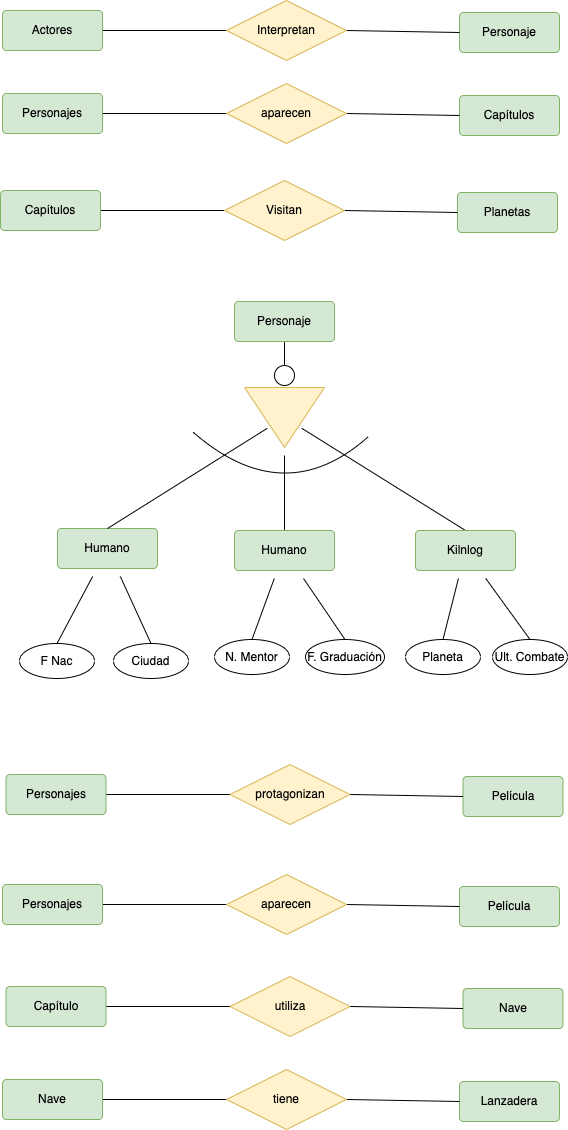

The diagram above was exported from draw.io. Its source (the exported page's mxGraphModel, read from the mxfile embedded in the PNG):
<mxGraphModel dx="1057" dy="312" grid="0" gridSize="10" guides="1" tooltips="1" connect="1" arrows="1" fold="1" page="0" pageScale="1" pageWidth="827" pageHeight="1169" math="0" shadow="0">
  <root>
    <mxCell id="0" />
    <mxCell id="1" parent="0" />
    <mxCell id="P931GzCV33_HypnUUMiP-1" value="Personaje" style="rounded=1;arcSize=10;whiteSpace=wrap;html=1;align=center;hachureGap=4;fillColor=#d5e8d4;strokeColor=#82b366;" vertex="1" parent="1">
      <mxGeometry x="363" y="15" width="100" height="40" as="geometry" />
    </mxCell>
    <mxCell id="P931GzCV33_HypnUUMiP-4" style="edgeStyle=none;curved=1;rounded=0;orthogonalLoop=1;jettySize=auto;html=1;entryX=0;entryY=0.5;entryDx=0;entryDy=0;endArrow=none;startSize=14;endSize=14;sourcePerimeterSpacing=8;targetPerimeterSpacing=8;endFill=0;exitX=1;exitY=0.5;exitDx=0;exitDy=0;" edge="1" parent="1" source="P931GzCV33_HypnUUMiP-2" target="P931GzCV33_HypnUUMiP-3">
      <mxGeometry relative="1" as="geometry" />
    </mxCell>
    <mxCell id="P931GzCV33_HypnUUMiP-2" value="Actores" style="rounded=1;arcSize=10;whiteSpace=wrap;html=1;align=center;hachureGap=4;fillColor=#d5e8d4;strokeColor=#82b366;" vertex="1" parent="1">
      <mxGeometry x="-94" y="13" width="100" height="40" as="geometry" />
    </mxCell>
    <mxCell id="P931GzCV33_HypnUUMiP-5" style="edgeStyle=none;curved=1;rounded=0;orthogonalLoop=1;jettySize=auto;html=1;entryX=0;entryY=0.5;entryDx=0;entryDy=0;endArrow=none;endFill=0;startSize=14;endSize=14;sourcePerimeterSpacing=8;targetPerimeterSpacing=8;exitX=1;exitY=0.5;exitDx=0;exitDy=0;" edge="1" parent="1" source="P931GzCV33_HypnUUMiP-3" target="P931GzCV33_HypnUUMiP-1">
      <mxGeometry relative="1" as="geometry" />
    </mxCell>
    <mxCell id="P931GzCV33_HypnUUMiP-3" value="Interpretan" style="shape=rhombus;perimeter=rhombusPerimeter;whiteSpace=wrap;html=1;align=center;hachureGap=4;strokeColor=#d6b656;fillColor=#fff2cc;" vertex="1" parent="1">
      <mxGeometry x="130" y="3" width="120" height="60" as="geometry" />
    </mxCell>
    <mxCell id="P931GzCV33_HypnUUMiP-6" value="Capítulos" style="rounded=1;arcSize=10;whiteSpace=wrap;html=1;align=center;hachureGap=4;fillColor=#d5e8d4;strokeColor=#82b366;" vertex="1" parent="1">
      <mxGeometry x="363" y="98" width="100" height="40" as="geometry" />
    </mxCell>
    <mxCell id="P931GzCV33_HypnUUMiP-7" style="edgeStyle=none;curved=1;rounded=0;orthogonalLoop=1;jettySize=auto;html=1;entryX=0;entryY=0.5;entryDx=0;entryDy=0;endArrow=none;startSize=14;endSize=14;sourcePerimeterSpacing=8;targetPerimeterSpacing=8;endFill=0;exitX=1;exitY=0.5;exitDx=0;exitDy=0;" edge="1" parent="1" source="P931GzCV33_HypnUUMiP-8" target="P931GzCV33_HypnUUMiP-10">
      <mxGeometry relative="1" as="geometry" />
    </mxCell>
    <mxCell id="P931GzCV33_HypnUUMiP-8" value="Personajes" style="rounded=1;arcSize=10;whiteSpace=wrap;html=1;align=center;hachureGap=4;fillColor=#d5e8d4;strokeColor=#82b366;" vertex="1" parent="1">
      <mxGeometry x="-94" y="96" width="100" height="40" as="geometry" />
    </mxCell>
    <mxCell id="P931GzCV33_HypnUUMiP-9" style="edgeStyle=none;curved=1;rounded=0;orthogonalLoop=1;jettySize=auto;html=1;entryX=0;entryY=0.5;entryDx=0;entryDy=0;endArrow=none;endFill=0;startSize=14;endSize=14;sourcePerimeterSpacing=8;targetPerimeterSpacing=8;exitX=1;exitY=0.5;exitDx=0;exitDy=0;" edge="1" parent="1" source="P931GzCV33_HypnUUMiP-10" target="P931GzCV33_HypnUUMiP-6">
      <mxGeometry relative="1" as="geometry" />
    </mxCell>
    <mxCell id="P931GzCV33_HypnUUMiP-10" value="aparecen" style="shape=rhombus;perimeter=rhombusPerimeter;whiteSpace=wrap;html=1;align=center;hachureGap=4;strokeColor=#d6b656;fillColor=#fff2cc;" vertex="1" parent="1">
      <mxGeometry x="130" y="86" width="120" height="60" as="geometry" />
    </mxCell>
    <mxCell id="P931GzCV33_HypnUUMiP-11" value="Planetas" style="rounded=1;arcSize=10;whiteSpace=wrap;html=1;align=center;hachureGap=4;fillColor=#d5e8d4;strokeColor=#82b366;" vertex="1" parent="1">
      <mxGeometry x="361" y="195" width="100" height="40" as="geometry" />
    </mxCell>
    <mxCell id="P931GzCV33_HypnUUMiP-12" style="edgeStyle=none;curved=1;rounded=0;orthogonalLoop=1;jettySize=auto;html=1;entryX=0;entryY=0.5;entryDx=0;entryDy=0;endArrow=none;startSize=14;endSize=14;sourcePerimeterSpacing=8;targetPerimeterSpacing=8;endFill=0;exitX=1;exitY=0.5;exitDx=0;exitDy=0;" edge="1" parent="1" source="P931GzCV33_HypnUUMiP-13" target="P931GzCV33_HypnUUMiP-15">
      <mxGeometry relative="1" as="geometry" />
    </mxCell>
    <mxCell id="P931GzCV33_HypnUUMiP-13" value="Capítulos" style="rounded=1;arcSize=10;whiteSpace=wrap;html=1;align=center;hachureGap=4;fillColor=#d5e8d4;strokeColor=#82b366;" vertex="1" parent="1">
      <mxGeometry x="-96" y="193" width="100" height="40" as="geometry" />
    </mxCell>
    <mxCell id="P931GzCV33_HypnUUMiP-14" style="edgeStyle=none;curved=1;rounded=0;orthogonalLoop=1;jettySize=auto;html=1;entryX=0;entryY=0.5;entryDx=0;entryDy=0;endArrow=none;endFill=0;startSize=14;endSize=14;sourcePerimeterSpacing=8;targetPerimeterSpacing=8;exitX=1;exitY=0.5;exitDx=0;exitDy=0;" edge="1" parent="1" source="P931GzCV33_HypnUUMiP-15" target="P931GzCV33_HypnUUMiP-11">
      <mxGeometry relative="1" as="geometry" />
    </mxCell>
    <mxCell id="P931GzCV33_HypnUUMiP-15" value="Visitan" style="shape=rhombus;perimeter=rhombusPerimeter;whiteSpace=wrap;html=1;align=center;hachureGap=4;strokeColor=#d6b656;fillColor=#fff2cc;" vertex="1" parent="1">
      <mxGeometry x="128" y="183" width="120" height="60" as="geometry" />
    </mxCell>
    <mxCell id="P931GzCV33_HypnUUMiP-26" style="edgeStyle=none;curved=1;rounded=0;orthogonalLoop=1;jettySize=auto;html=1;entryX=0.5;entryY=0;entryDx=0;entryDy=0;endArrow=none;endFill=0;startSize=14;endSize=14;sourcePerimeterSpacing=8;targetPerimeterSpacing=8;exitX=0.5;exitY=1;exitDx=0;exitDy=0;" edge="1" parent="1" source="P931GzCV33_HypnUUMiP-16" target="P931GzCV33_HypnUUMiP-24">
      <mxGeometry relative="1" as="geometry" />
    </mxCell>
    <mxCell id="P931GzCV33_HypnUUMiP-16" value="Personaje" style="rounded=1;arcSize=10;whiteSpace=wrap;html=1;align=center;hachureGap=4;fillColor=#d5e8d4;strokeColor=#82b366;" vertex="1" parent="1">
      <mxGeometry x="138" y="304" width="100" height="40" as="geometry" />
    </mxCell>
    <mxCell id="P931GzCV33_HypnUUMiP-34" style="edgeStyle=none;curved=1;rounded=0;orthogonalLoop=1;jettySize=auto;html=1;entryX=0.5;entryY=0;entryDx=0;entryDy=0;endArrow=none;endFill=0;startSize=14;endSize=14;sourcePerimeterSpacing=8;targetPerimeterSpacing=8;" edge="1" parent="1" source="P931GzCV33_HypnUUMiP-18" target="P931GzCV33_HypnUUMiP-32">
      <mxGeometry relative="1" as="geometry" />
    </mxCell>
    <mxCell id="P931GzCV33_HypnUUMiP-35" style="edgeStyle=none;curved=1;rounded=0;orthogonalLoop=1;jettySize=auto;html=1;entryX=0.5;entryY=0;entryDx=0;entryDy=0;endArrow=none;endFill=0;startSize=14;endSize=14;sourcePerimeterSpacing=8;targetPerimeterSpacing=8;" edge="1" parent="1" source="P931GzCV33_HypnUUMiP-18" target="P931GzCV33_HypnUUMiP-33">
      <mxGeometry relative="1" as="geometry" />
    </mxCell>
    <mxCell id="P931GzCV33_HypnUUMiP-18" value="Humano" style="rounded=1;arcSize=10;whiteSpace=wrap;html=1;align=center;hachureGap=4;fillColor=#d5e8d4;strokeColor=#82b366;" vertex="1" parent="1">
      <mxGeometry x="-39" y="531" width="100" height="40" as="geometry" />
    </mxCell>
    <mxCell id="P931GzCV33_HypnUUMiP-28" style="edgeStyle=none;curved=1;rounded=0;orthogonalLoop=1;jettySize=auto;html=1;entryX=0.5;entryY=0;entryDx=0;entryDy=0;endArrow=none;endFill=0;startSize=14;endSize=14;sourcePerimeterSpacing=8;targetPerimeterSpacing=8;" edge="1" parent="1" source="P931GzCV33_HypnUUMiP-21" target="P931GzCV33_HypnUUMiP-18">
      <mxGeometry relative="1" as="geometry" />
    </mxCell>
    <mxCell id="P931GzCV33_HypnUUMiP-30" style="edgeStyle=none;curved=1;rounded=0;orthogonalLoop=1;jettySize=auto;html=1;entryX=0.5;entryY=0;entryDx=0;entryDy=0;endArrow=none;endFill=0;startSize=14;endSize=14;sourcePerimeterSpacing=8;targetPerimeterSpacing=8;" edge="1" parent="1" source="P931GzCV33_HypnUUMiP-21" target="P931GzCV33_HypnUUMiP-29">
      <mxGeometry relative="1" as="geometry" />
    </mxCell>
    <mxCell id="P931GzCV33_HypnUUMiP-45" style="edgeStyle=none;curved=1;rounded=0;orthogonalLoop=1;jettySize=auto;html=1;entryX=0.5;entryY=0;entryDx=0;entryDy=0;endArrow=none;endFill=0;startSize=14;endSize=14;sourcePerimeterSpacing=8;targetPerimeterSpacing=8;" edge="1" parent="1" source="P931GzCV33_HypnUUMiP-21" target="P931GzCV33_HypnUUMiP-31">
      <mxGeometry relative="1" as="geometry" />
    </mxCell>
    <mxCell id="P931GzCV33_HypnUUMiP-21" value="" style="triangle;whiteSpace=wrap;html=1;hachureGap=4;strokeColor=#d6b656;rotation=90;fillColor=#fff2cc;" vertex="1" parent="1">
      <mxGeometry x="158" y="380" width="60" height="80" as="geometry" />
    </mxCell>
    <mxCell id="P931GzCV33_HypnUUMiP-24" value="" style="ellipse;whiteSpace=wrap;html=1;aspect=fixed;hachureGap=4;strokeColor=#000000;" vertex="1" parent="1">
      <mxGeometry x="178" y="368" width="20" height="20" as="geometry" />
    </mxCell>
    <mxCell id="P931GzCV33_HypnUUMiP-38" style="edgeStyle=none;curved=1;rounded=0;orthogonalLoop=1;jettySize=auto;html=1;entryX=0.5;entryY=0;entryDx=0;entryDy=0;endArrow=none;endFill=0;startSize=14;endSize=14;sourcePerimeterSpacing=8;targetPerimeterSpacing=8;" edge="1" parent="1" source="P931GzCV33_HypnUUMiP-29" target="P931GzCV33_HypnUUMiP-36">
      <mxGeometry relative="1" as="geometry" />
    </mxCell>
    <mxCell id="P931GzCV33_HypnUUMiP-39" style="edgeStyle=none;curved=1;rounded=0;orthogonalLoop=1;jettySize=auto;html=1;entryX=0.5;entryY=0;entryDx=0;entryDy=0;endArrow=none;endFill=0;startSize=14;endSize=14;sourcePerimeterSpacing=8;targetPerimeterSpacing=8;" edge="1" parent="1" source="P931GzCV33_HypnUUMiP-29" target="P931GzCV33_HypnUUMiP-37">
      <mxGeometry relative="1" as="geometry" />
    </mxCell>
    <mxCell id="P931GzCV33_HypnUUMiP-29" value="Humano" style="rounded=1;arcSize=10;whiteSpace=wrap;html=1;align=center;hachureGap=4;fillColor=#d5e8d4;strokeColor=#82b366;" vertex="1" parent="1">
      <mxGeometry x="138" y="533" width="100" height="40" as="geometry" />
    </mxCell>
    <mxCell id="P931GzCV33_HypnUUMiP-42" style="edgeStyle=none;curved=1;rounded=0;orthogonalLoop=1;jettySize=auto;html=1;entryX=0.5;entryY=0;entryDx=0;entryDy=0;endArrow=none;endFill=0;startSize=14;endSize=14;sourcePerimeterSpacing=8;targetPerimeterSpacing=8;" edge="1" parent="1" source="P931GzCV33_HypnUUMiP-31" target="P931GzCV33_HypnUUMiP-40">
      <mxGeometry relative="1" as="geometry" />
    </mxCell>
    <mxCell id="P931GzCV33_HypnUUMiP-44" style="edgeStyle=none;curved=1;rounded=0;orthogonalLoop=1;jettySize=auto;html=1;entryX=0.5;entryY=0;entryDx=0;entryDy=0;endArrow=none;endFill=0;startSize=14;endSize=14;sourcePerimeterSpacing=8;targetPerimeterSpacing=8;" edge="1" parent="1" source="P931GzCV33_HypnUUMiP-31" target="P931GzCV33_HypnUUMiP-43">
      <mxGeometry relative="1" as="geometry" />
    </mxCell>
    <mxCell id="P931GzCV33_HypnUUMiP-31" value="Kilnlog" style="rounded=1;arcSize=10;whiteSpace=wrap;html=1;align=center;hachureGap=4;fillColor=#d5e8d4;strokeColor=#82b366;" vertex="1" parent="1">
      <mxGeometry x="319" y="533" width="100" height="40" as="geometry" />
    </mxCell>
    <mxCell id="P931GzCV33_HypnUUMiP-32" value="F Nac" style="ellipse;whiteSpace=wrap;html=1;align=center;hachureGap=4;strokeColor=#000000;" vertex="1" parent="1">
      <mxGeometry x="-77" y="646" width="75" height="35" as="geometry" />
    </mxCell>
    <mxCell id="P931GzCV33_HypnUUMiP-33" value="Ciudad" style="ellipse;whiteSpace=wrap;html=1;align=center;hachureGap=4;strokeColor=#000000;" vertex="1" parent="1">
      <mxGeometry x="17" y="646" width="75" height="35" as="geometry" />
    </mxCell>
    <mxCell id="P931GzCV33_HypnUUMiP-36" value="N. Mentor" style="ellipse;whiteSpace=wrap;html=1;align=center;hachureGap=4;strokeColor=#000000;" vertex="1" parent="1">
      <mxGeometry x="118" y="642" width="75" height="35" as="geometry" />
    </mxCell>
    <mxCell id="P931GzCV33_HypnUUMiP-37" value="F. Graduación" style="ellipse;whiteSpace=wrap;html=1;align=center;hachureGap=4;strokeColor=#000000;" vertex="1" parent="1">
      <mxGeometry x="209" y="642" width="79" height="35" as="geometry" />
    </mxCell>
    <mxCell id="P931GzCV33_HypnUUMiP-40" value="Planeta" style="ellipse;whiteSpace=wrap;html=1;align=center;hachureGap=4;strokeColor=#000000;" vertex="1" parent="1">
      <mxGeometry x="309" y="642" width="75" height="35" as="geometry" />
    </mxCell>
    <mxCell id="P931GzCV33_HypnUUMiP-43" value="Ult. Combate" style="ellipse;whiteSpace=wrap;html=1;align=center;hachureGap=4;strokeColor=#000000;" vertex="1" parent="1">
      <mxGeometry x="396" y="642" width="75" height="35" as="geometry" />
    </mxCell>
    <mxCell id="P931GzCV33_HypnUUMiP-47" value="" style="endArrow=none;html=1;rounded=0;startSize=14;endSize=14;sourcePerimeterSpacing=8;targetPerimeterSpacing=8;curved=1;" edge="1" parent="1">
      <mxGeometry width="50" height="50" relative="1" as="geometry">
        <mxPoint x="97" y="435" as="sourcePoint" />
        <mxPoint x="272" y="439" as="targetPoint" />
        <Array as="points">
          <mxPoint x="188" y="514" />
        </Array>
      </mxGeometry>
    </mxCell>
    <mxCell id="P931GzCV33_HypnUUMiP-48" value="Película" style="rounded=1;arcSize=10;whiteSpace=wrap;html=1;align=center;hachureGap=4;fillColor=#d5e8d4;strokeColor=#82b366;" vertex="1" parent="1">
      <mxGeometry x="366.5" y="779" width="100" height="40" as="geometry" />
    </mxCell>
    <mxCell id="P931GzCV33_HypnUUMiP-49" style="edgeStyle=none;curved=1;rounded=0;orthogonalLoop=1;jettySize=auto;html=1;entryX=0;entryY=0.5;entryDx=0;entryDy=0;endArrow=none;startSize=14;endSize=14;sourcePerimeterSpacing=8;targetPerimeterSpacing=8;endFill=0;exitX=1;exitY=0.5;exitDx=0;exitDy=0;" edge="1" parent="1" source="P931GzCV33_HypnUUMiP-50" target="P931GzCV33_HypnUUMiP-52">
      <mxGeometry relative="1" as="geometry" />
    </mxCell>
    <mxCell id="P931GzCV33_HypnUUMiP-50" value="Personajes" style="rounded=1;arcSize=10;whiteSpace=wrap;html=1;align=center;hachureGap=4;fillColor=#d5e8d4;strokeColor=#82b366;" vertex="1" parent="1">
      <mxGeometry x="-90.5" y="777" width="100" height="40" as="geometry" />
    </mxCell>
    <mxCell id="P931GzCV33_HypnUUMiP-51" style="edgeStyle=none;curved=1;rounded=0;orthogonalLoop=1;jettySize=auto;html=1;entryX=0;entryY=0.5;entryDx=0;entryDy=0;endArrow=none;endFill=0;startSize=14;endSize=14;sourcePerimeterSpacing=8;targetPerimeterSpacing=8;exitX=1;exitY=0.5;exitDx=0;exitDy=0;" edge="1" parent="1" source="P931GzCV33_HypnUUMiP-52" target="P931GzCV33_HypnUUMiP-48">
      <mxGeometry relative="1" as="geometry" />
    </mxCell>
    <mxCell id="P931GzCV33_HypnUUMiP-52" value="protagonizan" style="shape=rhombus;perimeter=rhombusPerimeter;whiteSpace=wrap;html=1;align=center;hachureGap=4;strokeColor=#d6b656;fillColor=#fff2cc;" vertex="1" parent="1">
      <mxGeometry x="133.5" y="767" width="120" height="60" as="geometry" />
    </mxCell>
    <mxCell id="P931GzCV33_HypnUUMiP-53" value="Película" style="rounded=1;arcSize=10;whiteSpace=wrap;html=1;align=center;hachureGap=4;fillColor=#d5e8d4;strokeColor=#82b366;" vertex="1" parent="1">
      <mxGeometry x="363" y="889" width="100" height="40" as="geometry" />
    </mxCell>
    <mxCell id="P931GzCV33_HypnUUMiP-54" style="edgeStyle=none;curved=1;rounded=0;orthogonalLoop=1;jettySize=auto;html=1;entryX=0;entryY=0.5;entryDx=0;entryDy=0;endArrow=none;startSize=14;endSize=14;sourcePerimeterSpacing=8;targetPerimeterSpacing=8;endFill=0;exitX=1;exitY=0.5;exitDx=0;exitDy=0;" edge="1" parent="1" source="P931GzCV33_HypnUUMiP-55" target="P931GzCV33_HypnUUMiP-57">
      <mxGeometry relative="1" as="geometry" />
    </mxCell>
    <mxCell id="P931GzCV33_HypnUUMiP-55" value="Personajes" style="rounded=1;arcSize=10;whiteSpace=wrap;html=1;align=center;hachureGap=4;fillColor=#d5e8d4;strokeColor=#82b366;" vertex="1" parent="1">
      <mxGeometry x="-94" y="887" width="100" height="40" as="geometry" />
    </mxCell>
    <mxCell id="P931GzCV33_HypnUUMiP-56" style="edgeStyle=none;curved=1;rounded=0;orthogonalLoop=1;jettySize=auto;html=1;entryX=0;entryY=0.5;entryDx=0;entryDy=0;endArrow=none;endFill=0;startSize=14;endSize=14;sourcePerimeterSpacing=8;targetPerimeterSpacing=8;exitX=1;exitY=0.5;exitDx=0;exitDy=0;" edge="1" parent="1" source="P931GzCV33_HypnUUMiP-57" target="P931GzCV33_HypnUUMiP-53">
      <mxGeometry relative="1" as="geometry" />
    </mxCell>
    <mxCell id="P931GzCV33_HypnUUMiP-57" value="aparecen" style="shape=rhombus;perimeter=rhombusPerimeter;whiteSpace=wrap;html=1;align=center;hachureGap=4;strokeColor=#d6b656;fillColor=#fff2cc;" vertex="1" parent="1">
      <mxGeometry x="130" y="877" width="120" height="60" as="geometry" />
    </mxCell>
    <mxCell id="P931GzCV33_HypnUUMiP-58" value="Nave" style="rounded=1;arcSize=10;whiteSpace=wrap;html=1;align=center;hachureGap=4;fillColor=#d5e8d4;strokeColor=#82b366;" vertex="1" parent="1">
      <mxGeometry x="366.5" y="991" width="100" height="40" as="geometry" />
    </mxCell>
    <mxCell id="P931GzCV33_HypnUUMiP-59" style="edgeStyle=none;curved=1;rounded=0;orthogonalLoop=1;jettySize=auto;html=1;entryX=0;entryY=0.5;entryDx=0;entryDy=0;endArrow=none;startSize=14;endSize=14;sourcePerimeterSpacing=8;targetPerimeterSpacing=8;endFill=0;exitX=1;exitY=0.5;exitDx=0;exitDy=0;" edge="1" parent="1" source="P931GzCV33_HypnUUMiP-60" target="P931GzCV33_HypnUUMiP-62">
      <mxGeometry relative="1" as="geometry" />
    </mxCell>
    <mxCell id="P931GzCV33_HypnUUMiP-60" value="Capítulo" style="rounded=1;arcSize=10;whiteSpace=wrap;html=1;align=center;hachureGap=4;fillColor=#d5e8d4;strokeColor=#82b366;" vertex="1" parent="1">
      <mxGeometry x="-90.5" y="989" width="100" height="40" as="geometry" />
    </mxCell>
    <mxCell id="P931GzCV33_HypnUUMiP-61" style="edgeStyle=none;curved=1;rounded=0;orthogonalLoop=1;jettySize=auto;html=1;entryX=0;entryY=0.5;entryDx=0;entryDy=0;endArrow=none;endFill=0;startSize=14;endSize=14;sourcePerimeterSpacing=8;targetPerimeterSpacing=8;exitX=1;exitY=0.5;exitDx=0;exitDy=0;" edge="1" parent="1" source="P931GzCV33_HypnUUMiP-62" target="P931GzCV33_HypnUUMiP-58">
      <mxGeometry relative="1" as="geometry" />
    </mxCell>
    <mxCell id="P931GzCV33_HypnUUMiP-62" value="utiliza" style="shape=rhombus;perimeter=rhombusPerimeter;whiteSpace=wrap;html=1;align=center;hachureGap=4;strokeColor=#d6b656;fillColor=#fff2cc;" vertex="1" parent="1">
      <mxGeometry x="133.5" y="979" width="120" height="60" as="geometry" />
    </mxCell>
    <mxCell id="P931GzCV33_HypnUUMiP-63" value="Lanzadera" style="rounded=1;arcSize=10;whiteSpace=wrap;html=1;align=center;hachureGap=4;fillColor=#d5e8d4;strokeColor=#82b366;" vertex="1" parent="1">
      <mxGeometry x="363" y="1084" width="100" height="40" as="geometry" />
    </mxCell>
    <mxCell id="P931GzCV33_HypnUUMiP-64" style="edgeStyle=none;curved=1;rounded=0;orthogonalLoop=1;jettySize=auto;html=1;entryX=0;entryY=0.5;entryDx=0;entryDy=0;endArrow=none;startSize=14;endSize=14;sourcePerimeterSpacing=8;targetPerimeterSpacing=8;endFill=0;exitX=1;exitY=0.5;exitDx=0;exitDy=0;" edge="1" parent="1" source="P931GzCV33_HypnUUMiP-65" target="P931GzCV33_HypnUUMiP-67">
      <mxGeometry relative="1" as="geometry" />
    </mxCell>
    <mxCell id="P931GzCV33_HypnUUMiP-65" value="Nave" style="rounded=1;arcSize=10;whiteSpace=wrap;html=1;align=center;hachureGap=4;fillColor=#d5e8d4;strokeColor=#82b366;" vertex="1" parent="1">
      <mxGeometry x="-94" y="1082" width="100" height="40" as="geometry" />
    </mxCell>
    <mxCell id="P931GzCV33_HypnUUMiP-66" style="edgeStyle=none;curved=1;rounded=0;orthogonalLoop=1;jettySize=auto;html=1;entryX=0;entryY=0.5;entryDx=0;entryDy=0;endArrow=none;endFill=0;startSize=14;endSize=14;sourcePerimeterSpacing=8;targetPerimeterSpacing=8;exitX=1;exitY=0.5;exitDx=0;exitDy=0;" edge="1" parent="1" source="P931GzCV33_HypnUUMiP-67" target="P931GzCV33_HypnUUMiP-63">
      <mxGeometry relative="1" as="geometry" />
    </mxCell>
    <mxCell id="P931GzCV33_HypnUUMiP-67" value="tiene" style="shape=rhombus;perimeter=rhombusPerimeter;whiteSpace=wrap;html=1;align=center;hachureGap=4;strokeColor=#d6b656;fillColor=#fff2cc;" vertex="1" parent="1">
      <mxGeometry x="130" y="1072" width="120" height="60" as="geometry" />
    </mxCell>
  </root>
</mxGraphModel>